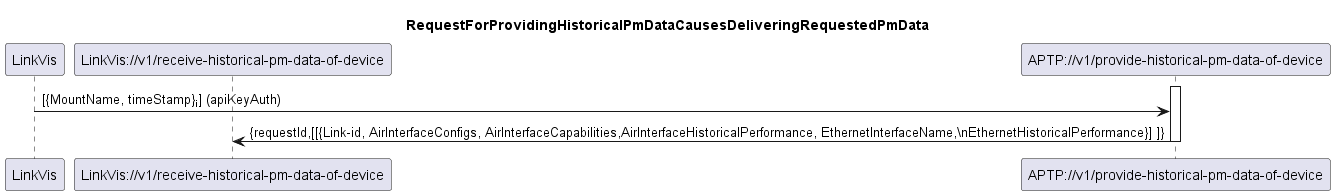

The diagram above was rendered by PlantUML. Its source (embedded in the PNG):
@startuml 270_DeliveringRequestedPmData
skinparam responseMessageBelowArrow true

title
RequestForProvidingHistoricalPmDataCausesDeliveringRequestedPmData
end title

participant "LinkVis" as LinkVis
participant "LinkVis://v1/receive-historical-pm-data-of-device" as LinkVisReceivePm
participant "APTP://v1/provide-historical-pm-data-of-device" as APTP_Pm

activate APTP_Pm
LinkVis -> APTP_Pm: [{MountName, timeStamp}<sub>i</sub>] (apiKeyAuth)


APTP_Pm -> LinkVisReceivePm: {requestId,[[{Link-id, AirInterfaceConfigs, AirInterfaceCapabilities,AirInterfaceHistoricalPerformance, EthernetInterfaceName,\nEthernetHistoricalPerformance}] ]}

deactivate APTP_Pm

@enduml